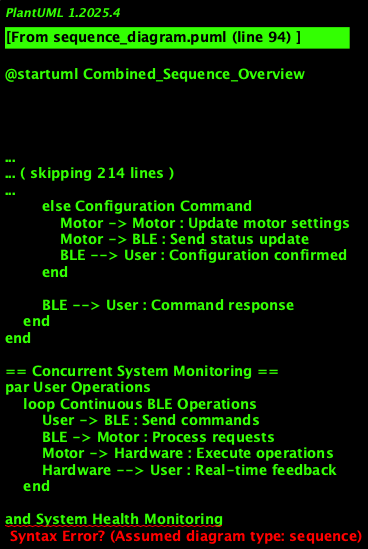

The diagram above was rendered by PlantUML. Its source (embedded in the PNG):
@startuml Combined_Sequence_Overview
!theme plain

title ESP32 Stepper Motor Controller - Combined System Sequence Overview

participant "User/\nMobile App" as User
participant "BLE\nStack" as BLE
participant "System\nController" as System
participant "Motor\nAPI" as Motor
participant "Hardware\nLayer" as Hardware
participant "Error\nHandler" as ErrorHandler

== System Lifecycle ==

=== Initialization Phase ===
System -> System : Power on / Reset
System -> System : Initialize NVS Flash
System -> Motor : Initialize motor component
Motor -> Hardware : Configure GPIO pins
Motor -> Motor : Create motor task & queue
Motor --> System : Motor ready

System -> BLE : Initialize BLE peripheral
BLE -> BLE : Setup NimBLE stack
BLE -> BLE : Register GATT services
BLE -> BLE : Set motor reference (gatt_svr_set_motor)
BLE -> BLE : Start advertising
BLE --> System : BLE ready

System -> System : system_status = READY
System -> System : Start main monitoring task
note over System : READY state handles full operation

note over System, Hardware : System fully initialized\nReady for user interaction

=== Runtime Operations Phase ===

== BLE Connection & Communication ==
User -> BLE : Scan and connect
BLE -> BLE : Establish connection
BLE -> System : Connection established

loop BLE Communication Session
    User -> BLE : Send motor command
    BLE -> BLE : Parse GATT request
    
    alt LED Control Command
        BLE -> Hardware : Set LED state
        Hardware --> BLE : LED updated
        BLE --> User : Command response
        
    else Motor Control Command
        BLE -> Motor : Direct stepper motor API call
        Motor -> Motor : Process command in task
        
        alt Movement Command
            Motor -> Hardware : Execute step sequence
            loop Motor Movement
                Motor -> Hardware : Apply step pattern
                Motor -> Motor : Update position
                Motor -> Hardware : Check fault pin
                Hardware --> Motor : Fault status
                
                alt No fault
                    Motor -> Motor : Continue movement
                else Fault detected
                    Motor -> ErrorHandler : Report hardware fault
                    break
                end
            end
            
            Motor -> BLE : Send position notification
            BLE --> User : Real-time position update
            
        else Configuration Command
            Motor -> Motor : Update motor settings
            Motor -> BLE : Send status update
            BLE --> User : Configuration confirmed
        end
        
        BLE --> User : Command response
    end
end

== Concurrent System Monitoring ==
par User Operations
    loop Continuous BLE Operations
        User -> BLE : Send commands
        BLE -> Motor : Process requests
        Motor -> Hardware : Execute operations
        Hardware --> User : Real-time feedback
    end
    
and System Health Monitoring
    loop System Monitoring (every 100ms)
        System -> Motor : Check fault status
        Motor -> Hardware : Read fault pin
        Hardware --> Motor : Pin state
        Motor --> System : Fault status
        
        alt No fault detected
            System -> System : Continue normal operation
        else Fault detected
            System -> ErrorHandler : Initiate error handling
            
            == Error Recovery Sequence ==
            ErrorHandler -> Motor : Stop current operations
            Motor -> Hardware : Disable motor driver
            ErrorHandler -> ErrorHandler : Flash error LEDs
            
            loop Recovery Attempts (max 3)
                ErrorHandler -> ErrorHandler : Wait 5 seconds
                ErrorHandler -> Motor : Re-check fault status
                Motor -> Hardware : Read fault pin
                Hardware --> Motor : Pin state
                
                alt Fault cleared
                    ErrorHandler -> Motor : Re-enable motor
                    Motor -> Hardware : Test basic functionality
                    Hardware --> Motor : Test results
                    
                    alt Test passed
                        ErrorHandler -> System : Recovery successful
                        System -> System : Resume normal operation
                        break
                    else Test failed
                        ErrorHandler -> ErrorHandler : Retry recovery
                    end
                else Fault persists
                    ErrorHandler -> ErrorHandler : Continue retry loop
                end
            end
            
            alt Recovery successful
                System -> System : Enhanced monitoring mode
                System -> BLE : Notify client of recovery
                BLE --> User : System status update
            else Recovery failed
                System -> System : Enter safe mode
                System -> BLE : Notify client of failure
                BLE --> User : Error notification
            end
        end
    end
    
and BLE Connection Management
    loop BLE Connection Lifecycle
        alt Client connected
            BLE -> BLE : Process GATT operations
            BLE -> BLE : Send notifications
        else Client disconnected
            BLE -> BLE : Clean up connection
            BLE -> BLE : Restart advertising
            BLE -> BLE : Wait for new connection
        end
    end
end

== Optional Test Execution ==
opt Test Suite Enabled
    System -> System : Check CONFIG_ENABLE_MOTOR_TESTS
    System -> Motor : Execute test suite
    
    par Hardware Tests
        Motor -> Hardware : Validate GPIO configuration
        Motor -> Hardware : Test driver response
        Hardware --> Motor : Test results
    and Movement Tests
        Motor -> Hardware : Execute test movements
        Motor -> Motor : Validate positioning
        Hardware --> Motor : Movement results
    and Accuracy Tests
        Motor -> Hardware : Test position accuracy
        Motor -> Motor : Measure precision
        Hardware --> Motor : Accuracy results
    and Speed Tests
        Motor -> Hardware : Test speed variations
        Motor -> Motor : Measure timing
        Hardware --> Motor : Speed results
    end
    
    Motor -> Motor : Analyze test results
    alt All tests passed
        Motor -> Hardware : Flash success LEDs
        Motor -> System : Tests successful
    else Some tests failed
        Motor -> Hardware : Flash error LEDs
        Motor -> System : Test failures detected
    end
    
    Motor -> Hardware : Return to safe state
    Motor --> System : Test suite complete
end

== System State Synchronization ==
note over System, Hardware : State Coordination Points

System -> System : Update system_status
alt system_status = READY
    System -> Motor : Enable motor operations
    System -> BLE : Enable full functionality
    note over System, BLE : READY state handles full operation
else system_status = ERROR
    System -> Motor : Restrict motor operations
    System -> BLE : Send error notifications
else system_status = TESTING
    System -> Motor : Enable test mode
    System -> BLE : Limit client operations
end

== Real-time Constraints ==
note over User, Hardware : Timing Requirements

note right of BLE : BLE Response Times:\n• GATT request: <30ms\n• Notification: <100ms\n• Connection: <3s

note right of Motor : Motor Timing:\n• Step generation: 1-1000ms\n• Queue timeout: 10ms\n• Fault detection: <100ms

note right of System : System Monitoring:\n• Status check: 100ms\n• Error recovery: 5s cycles\n• Test execution: parallel

== Data Flow Summary ==
User -> BLE : Commands & requests
BLE -> Motor : Command queue messages
Motor -> Hardware : GPIO pin control
Hardware -> Motor : Fault pin status
Motor -> BLE : Position & status notifications
BLE -> User : Real-time updates
System -> ErrorHandler : Fault escalation
ErrorHandler -> System : Recovery status

note over User, Hardware : Complete system interaction\nfrom user input to hardware response\nwith comprehensive error handling

@enduml